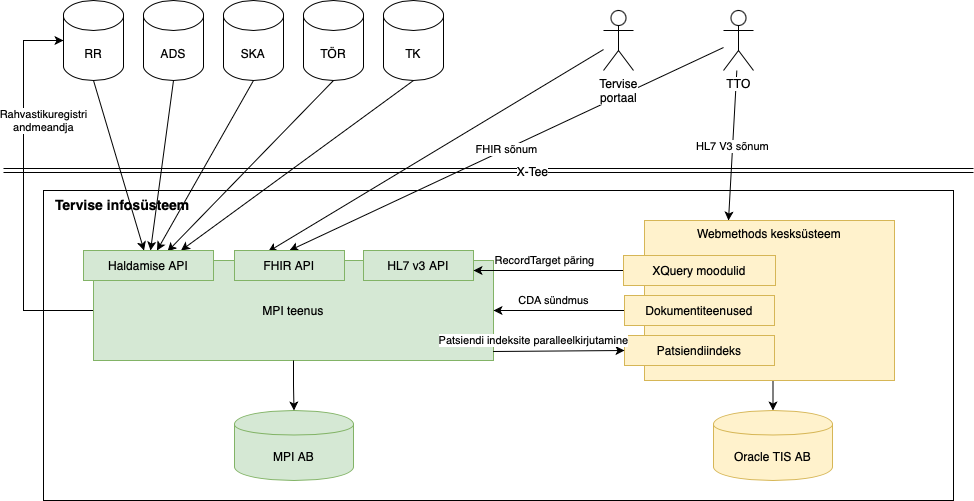

The diagram above was exported from draw.io. Its source (the exported page's mxGraphModel, read from the mxfile embedded in the PNG):
<mxGraphModel dx="1594" dy="229" grid="1" gridSize="10" guides="1" tooltips="1" connect="1" arrows="1" fold="1" page="0" pageScale="1" pageWidth="827" pageHeight="1169" math="0" shadow="0">
  <root>
    <mxCell id="0" />
    <mxCell id="mZI-NG0MFsTCNjihu4Ny-67" value="Untitled Layer" style="" parent="0" />
    <mxCell id="mZI-NG0MFsTCNjihu4Ny-17" value="Tervise infosüsteem" style="rounded=0;whiteSpace=wrap;html=1;verticalAlign=top;align=left;spacingLeft=10;fontSize=14;fontStyle=1" parent="mZI-NG0MFsTCNjihu4Ny-67" vertex="1">
      <mxGeometry x="-310" y="650" width="910" height="310" as="geometry" />
    </mxCell>
    <mxCell id="RbREwAZlokjwrQ1Ei7Vf-1" value="RR" style="shape=cylinder3;whiteSpace=wrap;html=1;boundedLbl=1;backgroundOutline=1;size=15;" parent="mZI-NG0MFsTCNjihu4Ny-67" vertex="1">
      <mxGeometry x="-290" y="460" width="60" height="80" as="geometry" />
    </mxCell>
    <mxCell id="RbREwAZlokjwrQ1Ei7Vf-8" style="rounded=0;orthogonalLoop=1;jettySize=auto;html=1;exitX=0.5;exitY=1;exitDx=0;exitDy=0;exitPerimeter=0;" parent="mZI-NG0MFsTCNjihu4Ny-67" source="RbREwAZlokjwrQ1Ei7Vf-2" target="mZI-NG0MFsTCNjihu4Ny-3" edge="1">
      <mxGeometry relative="1" as="geometry" />
    </mxCell>
    <mxCell id="RbREwAZlokjwrQ1Ei7Vf-2" value="ADS" style="shape=cylinder3;whiteSpace=wrap;html=1;boundedLbl=1;backgroundOutline=1;size=15;" parent="mZI-NG0MFsTCNjihu4Ny-67" vertex="1">
      <mxGeometry x="-210" y="460" width="60" height="80" as="geometry" />
    </mxCell>
    <mxCell id="RbREwAZlokjwrQ1Ei7Vf-9" style="edgeStyle=none;rounded=0;orthogonalLoop=1;jettySize=auto;html=1;exitX=0.5;exitY=1;exitDx=0;exitDy=0;exitPerimeter=0;" parent="mZI-NG0MFsTCNjihu4Ny-67" source="RbREwAZlokjwrQ1Ei7Vf-3" target="mZI-NG0MFsTCNjihu4Ny-3" edge="1">
      <mxGeometry relative="1" as="geometry" />
    </mxCell>
    <mxCell id="RbREwAZlokjwrQ1Ei7Vf-3" value="SKA" style="shape=cylinder3;whiteSpace=wrap;html=1;boundedLbl=1;backgroundOutline=1;size=15;" parent="mZI-NG0MFsTCNjihu4Ny-67" vertex="1">
      <mxGeometry x="-130" y="460" width="60" height="80" as="geometry" />
    </mxCell>
    <mxCell id="RbREwAZlokjwrQ1Ei7Vf-10" style="edgeStyle=none;rounded=0;orthogonalLoop=1;jettySize=auto;html=1;exitX=0.5;exitY=1;exitDx=0;exitDy=0;exitPerimeter=0;entryX=0.646;entryY=0.033;entryDx=0;entryDy=0;entryPerimeter=0;" parent="mZI-NG0MFsTCNjihu4Ny-67" source="RbREwAZlokjwrQ1Ei7Vf-4" target="mZI-NG0MFsTCNjihu4Ny-3" edge="1">
      <mxGeometry relative="1" as="geometry" />
    </mxCell>
    <mxCell id="RbREwAZlokjwrQ1Ei7Vf-4" value="TÖR" style="shape=cylinder3;whiteSpace=wrap;html=1;boundedLbl=1;backgroundOutline=1;size=15;" parent="mZI-NG0MFsTCNjihu4Ny-67" vertex="1">
      <mxGeometry x="-50" y="460" width="60" height="80" as="geometry" />
    </mxCell>
    <mxCell id="RbREwAZlokjwrQ1Ei7Vf-11" style="edgeStyle=none;rounded=0;orthogonalLoop=1;jettySize=auto;html=1;exitX=0.5;exitY=1;exitDx=0;exitDy=0;exitPerimeter=0;entryX=0.75;entryY=0;entryDx=0;entryDy=0;" parent="mZI-NG0MFsTCNjihu4Ny-67" source="RbREwAZlokjwrQ1Ei7Vf-6" target="mZI-NG0MFsTCNjihu4Ny-3" edge="1">
      <mxGeometry relative="1" as="geometry" />
    </mxCell>
    <mxCell id="RbREwAZlokjwrQ1Ei7Vf-6" value="TK" style="shape=cylinder3;whiteSpace=wrap;html=1;boundedLbl=1;backgroundOutline=1;size=15;" parent="mZI-NG0MFsTCNjihu4Ny-67" vertex="1">
      <mxGeometry x="30" y="460" width="60" height="80" as="geometry" />
    </mxCell>
    <mxCell id="1" parent="0" />
    <mxCell id="mZI-NG0MFsTCNjihu4Ny-72" value="HL7 V3 sõnum" style="edgeStyle=none;rounded=0;orthogonalLoop=1;jettySize=auto;html=1;" parent="1" source="mZI-NG0MFsTCNjihu4Ny-69" edge="1">
      <mxGeometry x="0.0062" relative="1" as="geometry">
        <mxPoint x="375" y="680" as="targetPoint" />
        <mxPoint as="offset" />
      </mxGeometry>
    </mxCell>
    <mxCell id="mZI-NG0MFsTCNjihu4Ny-73" value="FHIR sõnum" style="edgeStyle=none;rounded=0;orthogonalLoop=1;jettySize=auto;html=1;entryX=0.5;entryY=0;entryDx=0;entryDy=0;" parent="1" source="mZI-NG0MFsTCNjihu4Ny-69" target="mZI-NG0MFsTCNjihu4Ny-4" edge="1">
      <mxGeometry relative="1" as="geometry" />
    </mxCell>
    <mxCell id="mZI-NG0MFsTCNjihu4Ny-69" value="TTO" style="shape=umlActor;verticalLabelPosition=bottom;labelBackgroundColor=#ffffff;verticalAlign=top;html=1;outlineConnect=0;" parent="1" vertex="1">
      <mxGeometry x="370" y="470" width="30" height="60" as="geometry" />
    </mxCell>
    <mxCell id="mZI-NG0MFsTCNjihu4Ny-74" style="edgeStyle=none;rounded=0;orthogonalLoop=1;jettySize=auto;html=1;entryX=0.306;entryY=0.038;entryDx=0;entryDy=0;entryPerimeter=0;" parent="1" source="mZI-NG0MFsTCNjihu4Ny-70" target="mZI-NG0MFsTCNjihu4Ny-4" edge="1">
      <mxGeometry relative="1" as="geometry" />
    </mxCell>
    <mxCell id="mZI-NG0MFsTCNjihu4Ny-70" value="Tervise&lt;br&gt;portaal" style="shape=umlActor;verticalLabelPosition=bottom;labelBackgroundColor=#ffffff;verticalAlign=top;html=1;outlineConnect=0;" parent="1" vertex="1">
      <mxGeometry x="250" y="470" width="30" height="60" as="geometry" />
    </mxCell>
    <mxCell id="mZI-NG0MFsTCNjihu4Ny-76" style="edgeStyle=none;rounded=0;orthogonalLoop=1;jettySize=auto;html=1;exitX=0.5;exitY=1;exitDx=0;exitDy=0;exitPerimeter=0;" parent="1" source="RbREwAZlokjwrQ1Ei7Vf-1" target="mZI-NG0MFsTCNjihu4Ny-3" edge="1">
      <mxGeometry relative="1" as="geometry">
        <mxPoint x="-205" y="520" as="sourcePoint" />
      </mxGeometry>
    </mxCell>
    <mxCell id="mZI-NG0MFsTCNjihu4Ny-77" value="Rahvastikuregistri&lt;br&gt;andmeandja" style="edgeStyle=orthogonalEdgeStyle;rounded=0;orthogonalLoop=1;jettySize=auto;html=1;exitX=0;exitY=0.5;exitDx=0;exitDy=0;entryX=0;entryY=0.5;entryDx=0;entryDy=0;entryPerimeter=0;" parent="1" source="mZI-NG0MFsTCNjihu4Ny-2" target="RbREwAZlokjwrQ1Ei7Vf-1" edge="1">
      <mxGeometry x="0.3684" y="-20" relative="1" as="geometry">
        <Array as="points">
          <mxPoint x="-330" y="770" />
          <mxPoint x="-330" y="500" />
        </Array>
        <mxPoint as="offset" />
        <mxPoint x="-220" y="500" as="targetPoint" />
      </mxGeometry>
    </mxCell>
    <mxCell id="mZI-NG0MFsTCNjihu4Ny-2" value="MPI teenus" style="rounded=0;whiteSpace=wrap;html=1;fillColor=#d5e8d4;strokeColor=#82b366;" parent="1" vertex="1">
      <mxGeometry x="-260" y="720" width="400" height="100" as="geometry" />
    </mxCell>
    <mxCell id="mZI-NG0MFsTCNjihu4Ny-3" value="Haldamise API" style="rounded=0;whiteSpace=wrap;html=1;fillColor=#d5e8d4;strokeColor=#82b366;" parent="1" vertex="1">
      <mxGeometry x="-270" y="710" width="130" height="30" as="geometry" />
    </mxCell>
    <mxCell id="mZI-NG0MFsTCNjihu4Ny-4" value="FHIR API" style="rounded=0;whiteSpace=wrap;html=1;fillColor=#d5e8d4;strokeColor=#82b366;" parent="1" vertex="1">
      <mxGeometry x="-119" y="710" width="110" height="30" as="geometry" />
    </mxCell>
    <mxCell id="mZI-NG0MFsTCNjihu4Ny-5" value="HL7 v3 API" style="rounded=0;whiteSpace=wrap;html=1;fillColor=#d5e8d4;strokeColor=#82b366;" parent="1" vertex="1">
      <mxGeometry x="10" y="710" width="110" height="30" as="geometry" />
    </mxCell>
    <mxCell id="mZI-NG0MFsTCNjihu4Ny-6" value="MPI AB" style="shape=cylinder;whiteSpace=wrap;html=1;boundedLbl=1;backgroundOutline=1;fillColor=#d5e8d4;strokeColor=#82b366;" parent="1" vertex="1">
      <mxGeometry x="-119" y="870" width="119" height="70" as="geometry" />
    </mxCell>
    <mxCell id="mZI-NG0MFsTCNjihu4Ny-7" style="edgeStyle=orthogonalEdgeStyle;rounded=0;orthogonalLoop=1;jettySize=auto;html=1;entryX=0.5;entryY=0;entryDx=0;entryDy=0;" parent="1" source="mZI-NG0MFsTCNjihu4Ny-2" target="mZI-NG0MFsTCNjihu4Ny-6" edge="1">
      <mxGeometry relative="1" as="geometry" />
    </mxCell>
    <mxCell id="mZI-NG0MFsTCNjihu4Ny-79" style="edgeStyle=orthogonalEdgeStyle;rounded=0;orthogonalLoop=1;jettySize=auto;html=1;exitX=0.5;exitY=1;exitDx=0;exitDy=0;entryX=0.5;entryY=0;entryDx=0;entryDy=0;fontSize=14;" parent="1" source="mZI-NG0MFsTCNjihu4Ny-8" target="mZI-NG0MFsTCNjihu4Ny-78" edge="1">
      <mxGeometry relative="1" as="geometry" />
    </mxCell>
    <mxCell id="mZI-NG0MFsTCNjihu4Ny-8" value="Webmethods kesksüsteem" style="rounded=0;whiteSpace=wrap;html=1;verticalAlign=top;fillColor=#fff2cc;strokeColor=#d6b656;" parent="1" vertex="1">
      <mxGeometry x="291" y="680" width="250" height="160" as="geometry" />
    </mxCell>
    <mxCell id="mZI-NG0MFsTCNjihu4Ny-9" value="Patsiendiindeks" style="rounded=0;whiteSpace=wrap;html=1;fillColor=#fff2cc;strokeColor=#d6b656;" parent="1" vertex="1">
      <mxGeometry x="271" y="795" width="150" height="30" as="geometry" />
    </mxCell>
    <mxCell id="mZI-NG0MFsTCNjihu4Ny-13" value="CDA sündmus" style="rounded=0;orthogonalLoop=1;jettySize=auto;html=1;entryX=1;entryY=0.5;entryDx=0;entryDy=0;" parent="1" source="mZI-NG0MFsTCNjihu4Ny-10" target="mZI-NG0MFsTCNjihu4Ny-2" edge="1">
      <mxGeometry x="0.084" y="-10" relative="1" as="geometry">
        <mxPoint x="210" y="820" as="targetPoint" />
        <mxPoint as="offset" />
      </mxGeometry>
    </mxCell>
    <mxCell id="mZI-NG0MFsTCNjihu4Ny-10" value="Dokumentiteenused" style="rounded=0;whiteSpace=wrap;html=1;fillColor=#fff2cc;strokeColor=#d6b656;" parent="1" vertex="1">
      <mxGeometry x="271" y="755" width="150" height="30" as="geometry" />
    </mxCell>
    <mxCell id="mZI-NG0MFsTCNjihu4Ny-12" value="RecordTarget päring" style="edgeStyle=orthogonalEdgeStyle;rounded=0;orthogonalLoop=1;jettySize=auto;html=1;" parent="1" source="mZI-NG0MFsTCNjihu4Ny-11" edge="1">
      <mxGeometry x="0.0667" y="-10" relative="1" as="geometry">
        <mxPoint x="120" y="730" as="targetPoint" />
        <mxPoint as="offset" />
      </mxGeometry>
    </mxCell>
    <mxCell id="mZI-NG0MFsTCNjihu4Ny-11" value="XQuery moodulid" style="rounded=0;whiteSpace=wrap;html=1;fillColor=#fff2cc;strokeColor=#d6b656;" parent="1" vertex="1">
      <mxGeometry x="270" y="715" width="152" height="30" as="geometry" />
    </mxCell>
    <mxCell id="mZI-NG0MFsTCNjihu4Ny-14" value="Patsiendi indeksite paralleelkirjutamine" style="edgeStyle=none;rounded=0;orthogonalLoop=1;jettySize=auto;html=1;entryX=0;entryY=0.5;entryDx=0;entryDy=0;exitX=0.999;exitY=0.91;exitDx=0;exitDy=0;exitPerimeter=0;" parent="1" source="mZI-NG0MFsTCNjihu4Ny-2" target="mZI-NG0MFsTCNjihu4Ny-9" edge="1">
      <mxGeometry x="-0.3838" y="11" relative="1" as="geometry">
        <mxPoint as="offset" />
      </mxGeometry>
    </mxCell>
    <mxCell id="mZI-NG0MFsTCNjihu4Ny-78" value="Oracle TIS AB" style="shape=cylinder;whiteSpace=wrap;html=1;boundedLbl=1;backgroundOutline=1;fillColor=#fff2cc;strokeColor=#d6b656;" parent="1" vertex="1">
      <mxGeometry x="360" y="870" width="119" height="70" as="geometry" />
    </mxCell>
    <mxCell id="t_TG_VPVhFyCxlYfW0EH-1" value="" style="shape=link;html=1;" parent="1" edge="1">
      <mxGeometry width="50" height="50" relative="1" as="geometry">
        <mxPoint x="-350" y="630" as="sourcePoint" />
        <mxPoint x="620" y="630" as="targetPoint" />
      </mxGeometry>
    </mxCell>
    <mxCell id="t_TG_VPVhFyCxlYfW0EH-2" value="X-Tee" style="text;html=1;align=center;verticalAlign=middle;resizable=0;points=[];labelBackgroundColor=#ffffff;" parent="t_TG_VPVhFyCxlYfW0EH-1" vertex="1" connectable="0">
      <mxGeometry x="0.1509" relative="1" as="geometry">
        <mxPoint x="-30" as="offset" />
      </mxGeometry>
    </mxCell>
  </root>
</mxGraphModel>